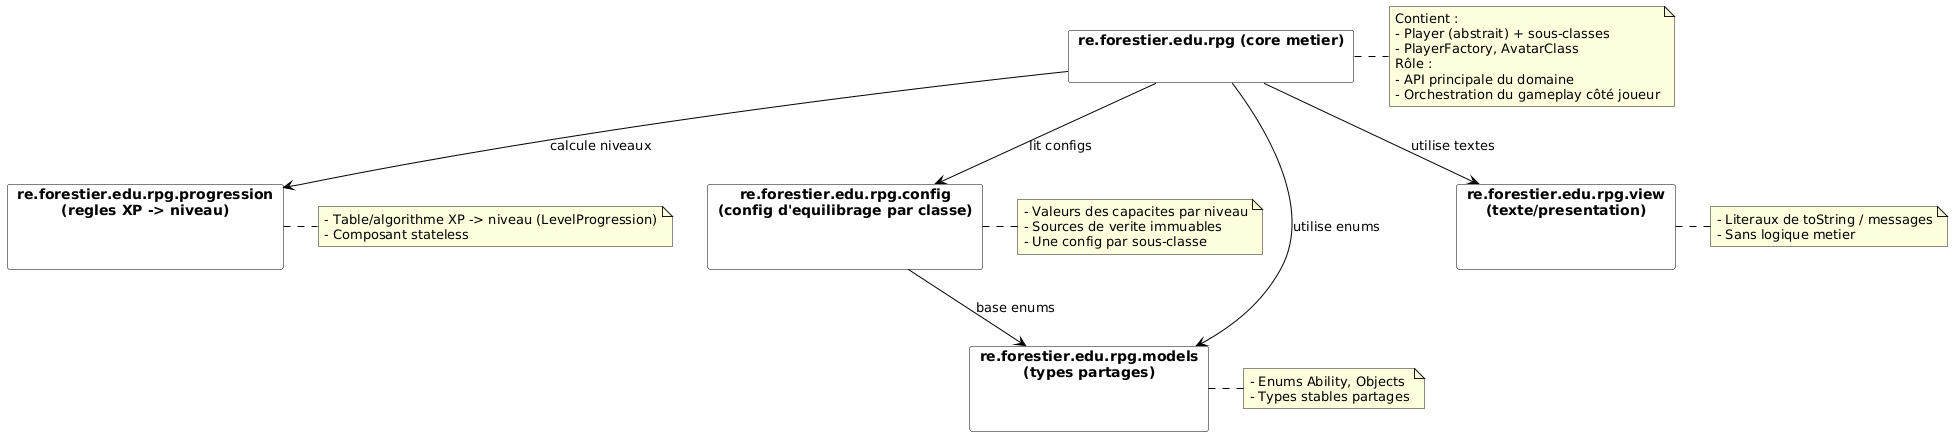

The diagram above was rendered by PlantUML. Its source (embedded in the PNG):
@startuml
skinparam style strictuml
skinparam packageStyle rectangle
skinparam ArrowColor Black
skinparam PackageBorderColor Black
skinparam PackageBackgroundColor White

package "re.forestier.edu.rpg (core metier)" as RPG {
}

note right of RPG
Contient :
- Player (abstrait) + sous-classes
- PlayerFactory, AvatarClass
Rôle :
- API principale du domaine
- Orchestration du gameplay côté joueur
end note

package "re.forestier.edu.rpg.progression\n(regles XP -> niveau)" as PROG {
}
note right of PROG
- Table/algorithme XP -> niveau (LevelProgression)
- Composant stateless
end note

package "re.forestier.edu.rpg.config\n(config d'equilibrage par classe)" as CFG {
}
note right of CFG
- Valeurs des capacites par niveau
- Sources de verite immuables
- Une config par sous-classe
end note

package "re.forestier.edu.rpg.models\n(types partages)" as MODELS {
}
note right of MODELS
- Enums Ability, Objects
- Types stables partages
end note

package "re.forestier.edu.rpg.view\n(texte/presentation)" as VIEW {
}
note right of VIEW
- Literaux de toString / messages
- Sans logique metier
end note

' Dépendances entre packages
RPG --> PROG   : calcule niveaux
RPG --> CFG    : lit configs
RPG --> MODELS : utilise enums
RPG --> VIEW   : utilise textes

CFG --> MODELS : base enums
@enduml